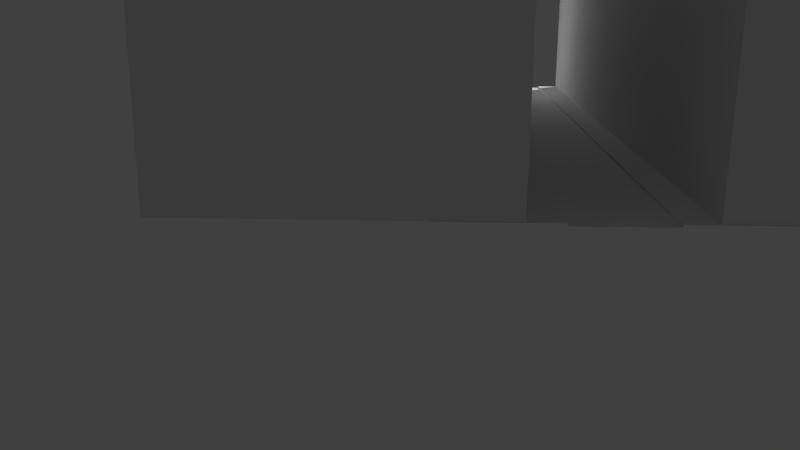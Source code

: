 # Source: all3.blend  (saved by Blender 2.78.0; exported with 4.5.12 LTS)
import bpy
from mathutils import Matrix  # noqa: F401  (used for matrix-valued properties, if any)

bpy.ops.wm.read_factory_settings(use_empty=True)
scene = bpy.context.scene
scene.name = 'Scene'

# ---- collections
col_collection_1 = bpy.data.collections.new('Collection 1'); scene.collection.children.link(col_collection_1)

# ---- materials (node trees are filled in below, after node groups)
mat_street = bpy.data.materials.new('street')
mat_street.alpha_threshold = 0.0
mat_street.use_transparent_shadow = False
mat_street.preview_render_type = 'FLAT'
mat_street.roughness = 0.5
mat_sidewalk = bpy.data.materials.new('sidewalk')
mat_sidewalk.alpha_threshold = 0.0
mat_sidewalk.use_transparent_shadow = False
mat_sidewalk.preview_render_type = 'FLAT'
mat_sidewalk.roughness = 0.5
mat_floor = bpy.data.materials.new('floor')
mat_floor.alpha_threshold = 0.0
mat_floor.use_transparent_shadow = False
mat_floor.preview_render_type = 'FLAT'
mat_floor.roughness = 0.5
mat_wall_007 = bpy.data.materials.new('Wall.007')
mat_wall_007.alpha_threshold = 0.0
mat_wall_007.use_transparent_shadow = False
mat_wall_007.preview_render_type = 'FLAT'
mat_wall_007.roughness = 0.5
mat_wall_007.line_color = (0.0, 0.0, 0.0, 1.0)
mat_top_009 = bpy.data.materials.new('Top.009')
mat_top_009.alpha_threshold = 0.0
mat_top_009.use_transparent_shadow = False
mat_top_009.preview_render_type = 'FLAT'
mat_top_009.roughness = 0.5
mat_shop = bpy.data.materials.new('Shop')
mat_shop.alpha_threshold = 0.0
mat_shop.use_transparent_shadow = False
mat_shop.preview_render_type = 'FLAT'
mat_shop.roughness = 0.5
mat_wall_009 = bpy.data.materials.new('Wall.009')
mat_wall_009.alpha_threshold = 0.0
mat_wall_009.use_transparent_shadow = False
mat_wall_009.preview_render_type = 'FLAT'
mat_wall_009.roughness = 0.5
mat_wall_009.line_color = (0.0, 0.0, 0.0, 1.0)
mat_top_011 = bpy.data.materials.new('Top.011')
mat_top_011.alpha_threshold = 0.0
mat_top_011.use_transparent_shadow = False
mat_top_011.preview_render_type = 'FLAT'
mat_top_011.roughness = 0.5
mat_shop_002 = bpy.data.materials.new('Shop.002')
mat_shop_002.alpha_threshold = 0.0
mat_shop_002.use_transparent_shadow = False
mat_shop_002.preview_render_type = 'FLAT'
mat_shop_002.roughness = 0.5
mat_wall_010 = bpy.data.materials.new('Wall.010')
mat_wall_010.alpha_threshold = 0.0
mat_wall_010.use_transparent_shadow = False
mat_wall_010.preview_render_type = 'FLAT'
mat_wall_010.roughness = 0.5
mat_top_012 = bpy.data.materials.new('Top.012')
mat_top_012.alpha_threshold = 0.0
mat_top_012.use_transparent_shadow = False
mat_top_012.preview_render_type = 'FLAT'
mat_top_012.roughness = 0.5
mat_bot_001 = bpy.data.materials.new('Bot.001')
mat_bot_001.alpha_threshold = 0.0
mat_bot_001.use_transparent_shadow = False
mat_bot_001.preview_render_type = 'FLAT'
mat_bot_001.roughness = 0.5
mat_wall_011 = bpy.data.materials.new('Wall.011')
mat_wall_011.alpha_threshold = 0.0
mat_wall_011.use_transparent_shadow = False
mat_wall_011.preview_render_type = 'FLAT'
mat_wall_011.roughness = 0.5
mat_wall_011.line_color = (0.0, 0.0, 0.0, 1.0)
mat_top_013 = bpy.data.materials.new('Top.013')
mat_top_013.alpha_threshold = 0.0
mat_top_013.use_transparent_shadow = False
mat_top_013.preview_render_type = 'FLAT'
mat_top_013.roughness = 0.5
mat_shop_003 = bpy.data.materials.new('Shop.003')
mat_shop_003.alpha_threshold = 0.0
mat_shop_003.use_transparent_shadow = False
mat_shop_003.preview_render_type = 'FLAT'
mat_shop_003.roughness = 0.5
mat_wall_013 = bpy.data.materials.new('Wall.013')
mat_wall_013.alpha_threshold = 0.0
mat_wall_013.use_transparent_shadow = False
mat_wall_013.preview_render_type = 'FLAT'
mat_wall_013.roughness = 0.5
mat_wall_013.line_color = (0.0, 0.0, 0.0, 1.0)
mat_top_015 = bpy.data.materials.new('Top.015')
mat_top_015.alpha_threshold = 0.0
mat_top_015.use_transparent_shadow = False
mat_top_015.preview_render_type = 'FLAT'
mat_top_015.roughness = 0.5
mat_shop_005 = bpy.data.materials.new('Shop.005')
mat_shop_005.alpha_threshold = 0.0
mat_shop_005.use_transparent_shadow = False
mat_shop_005.preview_render_type = 'FLAT'
mat_shop_005.roughness = 0.5
mat_wall = bpy.data.materials.new('Wall')
mat_wall.alpha_threshold = 0.0
mat_wall.use_transparent_shadow = False
mat_wall.preview_render_type = 'FLAT'
mat_wall.roughness = 0.5
mat_top = bpy.data.materials.new('Top')
mat_top.alpha_threshold = 0.0
mat_top.use_transparent_shadow = False
mat_top.preview_render_type = 'FLAT'
mat_top.roughness = 0.5
mat_bot_002 = bpy.data.materials.new('Bot.002')
mat_bot_002.alpha_threshold = 0.0
mat_bot_002.use_transparent_shadow = False
mat_bot_002.preview_render_type = 'FLAT'
mat_bot_002.roughness = 0.5

# ---- material node trees

# ---- world
world_world = bpy.data.worlds.new('World'); scene.world = world_world
world_world.color = (0.05088, 0.05088, 0.05088)
world_world.use_sun_shadow = False
world_world.sun_shadow_jitter_overblur = 0.0
world_world.cycles.sampling_method = 'MANUAL'

# ---- cameras
cam_camera = bpy.data.cameras.new('Camera')
cam_camera.clip_end = 100.0
cam_camera.lens = 35.0
cam_camera.sensor_width = 32.0
cam_camera.sensor_height = 18.0
cam_camera.ortho_scale = 7.314
cam_camera.dof.focus_distance = 0.0
cam_camera.dof.aperture_fstop = 128.0

# ---- meshes
me_plane = bpy.data.meshes.new('Plane')
me_plane.from_pydata([(-1.0, -1.0, 0.0), (1.0, -1.0, 0.0), (-1.0, 1.0, 0.0), (1.0, 1.0, 0.0), (-1.0, -0.3, 0.0), (1.0, -0.3, 0.0), (1.0, 0.285, 0.0), (-1.0, 0.285, 0.0), (-1.0, 0.285, 0.0), (-1.0, -0.3, 0.0), (1.0, -0.3, 0.0), (1.0, 0.285, 0.0), (-1.0, 0.285, -0.01497), (-1.0, -0.3, -0.01497), (1.0, -0.3, -0.01497), (1.0, 0.285, -0.01497), (1.0, 0.31, 0.0), (-1.0, 0.31, 0.0), (-1.0, -0.3245, 0.0), (1.0, -0.3245, 0.0)], [], [(17, 16, 3, 2), (18, 19, 5, 4), (7, 4, 9, 8), (11, 8, 12, 15), (6, 7, 8, 11), (5, 6, 11, 10), (4, 5, 10, 9), (13, 14, 15, 12), (9, 10, 14, 13), (7, 6, 16, 17), (0, 1, 19, 18)])
me_plane.polygons.foreach_set('material_index', [2, 1, 0, 1, 1, 0, 0, 0, 1, 1, 2])
_uv = me_plane.uv_layers.new(name='UVMap')
_uv.uv.foreach_set('vector', [-0.6672, 0.07625, 1.677, 0.07625, 1.677, 0.8897, -0.6672, 0.8897, -19.09, 0.2566, 20.11, 0.2565, 20.11, 0.4263, -19.08, 0.4264, -0.375, -5.218, -0.375, -5.218, -0.375, -5.218, -0.375, -5.218, 21.15, 0.4305, -20.0, 0.4305, -20.0, 0.2589, 21.15, 0.2589, -8.776, -5.308, 8.91, -5.308, 8.91, -5.308, -8.776, -5.308, -0.375, -5.218, -0.375, -5.218, -0.375, -5.218, -0.375, -5.218, 8.875, -5.001, -8.812, -5.001, -8.812, -5.001, 8.875, -5.001, -2.742, 0.7046, 3.781, 0.7046, 3.781, 0.4276, -2.742, 0.4276, 18.77, 0.4303, -16.55, 0.4303, -16.55, 0.2587, 18.76, 0.2587, -19.1, 0.2593, 20.1, 0.2593, 20.1, 0.4291, -19.09, 0.4291, -0.6672, 0.08354, 1.677, 0.08354, 1.677, 0.88, -0.6672, 0.88])
me_plane.materials.append(mat_street)
me_plane.materials.append(mat_sidewalk)
me_plane.materials.append(mat_floor)
me_plane.use_remesh_preserve_volume = False
me_plane.use_remesh_preserve_attributes = False
me_plane.use_mirror_vertex_groups = False
me_plane.update()
me_cube_010 = bpy.data.meshes.new('Cube.010')
me_cube_010.from_pydata([(-1.0, -1.0, 0.0), (-1.0, -1.0, 4.0), (-1.0, 1.0, 0.0), (-1.0, 1.0, 4.0), (1.0, -1.0, 0.0), (1.0, -1.0, 4.0), (1.0, 1.0, 0.0), (1.0, 1.0, 4.0), (-1.0, -1.0, 0.2), (-1.0, 1.0, 0.2), (1.0, 1.0, 0.2), (1.0, -1.0, 0.2), (-1.0, -1.0, 4.1), (-1.0, 1.0, 4.1), (1.0, -1.0, 4.1), (1.0, 1.0, 4.1), (-0.9716, -0.9716, 4.1), (-0.9716, 0.9716, 4.1), (0.9716, -0.9716, 4.1), (0.9716, 0.9716, 4.1), (-0.9716, -0.9716, 4.0), (-0.9716, 0.9716, 4.0), (0.9716, -0.9716, 4.0), (0.9716, 0.9716, 4.0)], [], [(8, 1, 3, 9), (9, 3, 7, 10), (10, 7, 5, 11), (11, 5, 1, 8), (4, 11, 8, 0), (6, 10, 11, 4), (2, 9, 10, 6), (0, 8, 9, 2), (7, 3, 13, 15), (5, 7, 15, 14), (3, 1, 12, 13), (1, 5, 14, 12), (12, 14, 18, 16), (15, 13, 17, 19), (14, 15, 19, 18), (13, 12, 16, 17), (18, 19, 23, 22), (17, 16, 20, 21), (16, 18, 22, 20), (19, 17, 21, 23), (20, 22, 23, 21)])
me_cube_010.polygons.foreach_set('material_index', [0, 0, 0, 0, 2, 2, 2, 2, 1, 1, 1, 1, 1, 1, 1, 1, 1, 1, 1, 1, 1])
_uv = me_cube_010.uv_layers.new(name='UVMap')
_uv.uv.foreach_set('vector', [1.634, -1.711, 1.634, 2.723, -0.7, 2.723, -0.7, -1.711, 1.637, -1.706, 1.637, 2.728, -0.697, 2.728, -0.697, -1.706, 1.639, -1.711, 1.639, 2.723, -0.6947, 2.723, -0.6947, -1.711, 1.644, -1.711, 1.644, 2.723, -0.6894, 2.723, -0.6894, -1.711, 4.034, 0.03343, 4.034, 1.013, -3.017, 1.013, -3.017, 0.03343, 4.034, -0.007923, 4.034, 0.9721, -3.017, 0.9721, -3.017, -0.00792, 4.034, 0.02494, 4.034, 1.005, -3.017, 1.005, -3.017, 0.02494, 4.034, 0.0005759, 4.034, 0.9806, -3.017, 0.9806, -3.017, 0.0005759, -2.305, -0.4983, -0.4109, -0.4133, -0.5057, -0.3046, -2.191, -0.3994, -2.305, 1.401, -2.305, -0.4983, -2.191, -0.3994, -2.21, 1.292, -0.4109, -0.4133, -0.4109, 1.486, -0.5246, 1.387, -0.5057, -0.3046, -0.4109, 1.486, -2.305, 1.401, -2.21, 1.292, -0.5246, 1.387, -0.5246, 1.387, -2.21, 1.292, -2.176, 1.265, -0.5525, 1.351, -2.191, -0.3994, -0.5057, -0.3046, -0.5401, -0.2779, -2.163, -0.3636, -2.21, 1.292, -2.191, -0.3994, -2.163, -0.3636, -2.176, 1.265, -0.5057, -0.3046, -0.5246, 1.387, -0.5525, 1.351, -0.5401, -0.2779, -2.176, 1.265, -2.163, -0.3636, -2.067, -0.2867, -2.101, 1.172, -0.5401, -0.2779, -0.5525, 1.351, -0.6487, 1.274, -0.6146, -0.185, -0.5525, 1.351, -2.176, 1.265, -2.101, 1.172, -0.6487, 1.274, -2.163, -0.3636, -0.5401, -0.2779, -0.6146, -0.185, -2.067, -0.2867, 3.288, -0.4555, 3.288, 1.105, 1.728, 1.105, 1.728, -0.4555])
me_cube_010.materials.append(mat_wall_007)
me_cube_010.materials.append(mat_top_009)
me_cube_010.materials.append(mat_shop)
me_cube_010.use_remesh_preserve_volume = False
me_cube_010.use_remesh_preserve_attributes = False
me_cube_010.use_mirror_vertex_groups = False
me_cube_010.update()
me_cube_012 = bpy.data.meshes.new('Cube.012')
me_cube_012.from_pydata([(-1.0, -1.0, 0.0), (-1.0, -1.0, 6.0), (-1.0, 1.0, 0.0), (-1.0, 1.0, 6.0), (1.0, -1.0, 0.0), (1.0, -1.0, 6.0), (1.0, 1.0, 0.0), (1.0, 1.0, 6.0), (-1.0, -1.0, 0.3), (-1.0, 1.0, 0.3), (1.0, 1.0, 0.3), (1.0, -1.0, 0.3), (-1.0, -1.0, 6.1), (-1.0, 1.0, 6.1), (1.0, -1.0, 6.1), (1.0, 1.0, 6.1), (-0.9649, -0.9649, 6.1), (-0.9649, 0.9649, 6.1), (0.9649, -0.9649, 6.1), (0.9649, 0.9649, 6.1), (-0.9649, -0.9649, 6.0), (-0.9649, 0.9649, 6.0), (0.9649, -0.9649, 6.0), (0.9649, 0.9649, 6.0), (-0.9649, -0.9649, 6.0), (-0.9649, 0.9649, 6.0), (0.9649, -0.9649, 6.0), (0.9649, 0.9649, 6.0)], [], [(8, 1, 3, 9), (9, 3, 7, 10), (10, 7, 5, 11), (11, 5, 1, 8), (6, 10, 11, 4), (4, 11, 8, 0), (2, 9, 10, 6), (0, 8, 9, 2), (7, 3, 13, 15), (5, 7, 15, 14), (3, 1, 12, 13), (1, 5, 14, 12), (12, 14, 18, 16), (15, 13, 17, 19), (14, 15, 19, 18), (13, 12, 16, 17), (18, 19, 23, 22), (17, 16, 20, 21), (16, 18, 22, 20), (19, 17, 21, 23), (22, 23, 27, 26), (21, 20, 24, 25), (20, 22, 26, 24), (23, 21, 25, 27), (24, 26, 27, 25)])
me_cube_012.polygons.foreach_set('material_index', [0, 0, 0, 0, 2, 2, 2, 2, 1, 1, 1, 1, 1, 1, 1, 1, 1, 1, 1, 1, 1, 1, 1, 1, 1])
_uv = me_cube_012.uv_layers.new(name='UVMap')
_uv.uv.foreach_set('vector', [1.001, -1.005, 1.001, 1.988, -0.001997, 1.988, -0.001997, -1.005, 1.007, -1.005, 1.007, 1.988, 0.003326, 1.988, 0.003327, -1.005, 1.005, -1.005, 1.005, 1.988, 0.001552, 1.988, 0.001552, -1.005, 1.003, -1.005, 1.003, 1.988, -0.000222, 1.988, -0.0002222, -1.005, 2.525, -0.02239, 2.525, 1.018, -1.497, 1.018, -1.497, -0.02239, 2.525, -0.02197, 2.525, 1.018, -1.497, 1.018, -1.497, -0.02197, -1.497, 1.018, -1.497, -0.02225, 2.525, -0.02225, 2.525, 1.018, -1.497, 1.018, -1.497, -0.02211, 2.525, -0.02211, 2.525, 1.018, 0.4851, 1.144, -0.7676, 1.097, -0.705, 1.024, 0.41, 1.079, 0.4851, -0.1114, 0.4851, 1.144, 0.41, 1.079, 0.4225, -0.03898, -0.7676, 1.097, -0.7676, -0.1581, -0.6924, -0.09322, -0.705, 1.024, -0.7676, -0.1581, 0.4851, -0.1114, 0.4225, -0.03898, -0.6924, -0.09322, -0.6924, -0.09322, 0.4225, -0.03898, 0.3992, -0.02076, -0.6736, -0.06908, 0.41, 1.079, -0.705, 1.024, -0.6817, 1.006, 0.3911, 1.055, 0.4225, -0.03898, 0.41, 1.079, 0.3911, 1.055, 0.3992, -0.02076, -0.705, 1.024, -0.6924, -0.09322, -0.6736, -0.06908, -0.6817, 1.006, 0.3992, -0.02076, 0.3911, 1.055, 0.341, 1.007, 0.3531, 0.02802, -0.6817, 1.006, -0.6736, -0.06908, -0.6234, -0.02191, -0.6355, 0.9575, -0.6736, -0.06908, 0.3992, -0.02076, 0.3531, 0.02802, -0.6234, -0.02191, 0.3911, 1.055, -0.6817, 1.006, -0.6355, 0.9575, 0.341, 1.007, 0.3531, 0.02802, 0.341, 1.007, 0.3199, 0.9888, 0.3351, 0.04838, -0.6355, 0.9575, -0.6234, -0.02191, -0.6023, -0.003259, -0.6175, 0.9371, -0.6234, -0.02191, 0.3531, 0.02802, 0.3351, 0.04838, -0.6023, -0.003259, 0.341, 1.007, -0.6355, 0.9575, -0.6175, 0.9371, 0.3199, 0.9888, 0.69, 0.04456, 1.715, 0.04456, 1.715, 1.07, 0.69, 1.07])
me_cube_012.materials.append(mat_wall_009)
me_cube_012.materials.append(mat_top_011)
me_cube_012.materials.append(mat_shop_002)
me_cube_012.use_remesh_preserve_volume = False
me_cube_012.use_remesh_preserve_attributes = False
me_cube_012.use_mirror_vertex_groups = False
me_cube_012.update()
me_cube_013 = bpy.data.meshes.new('Cube.013')
me_cube_013.from_pydata([(-1.0, -1.0, 0.0), (-1.0, -1.0, 2.0), (-1.0, 1.0, 0.0), (-1.0, 1.0, 2.0), (1.0, -1.0, 0.0), (1.0, -1.0, 2.0), (1.0, 1.0, 0.0), (1.0, 1.0, 2.0), (-1.0, -1.0, 0.2), (-1.0, 1.0, 0.2), (1.0, 1.0, 0.2), (1.0, -1.0, 0.2), (-1.0, -1.0, 2.1), (-1.0, 1.0, 2.1), (1.0, -1.0, 2.1), (1.0, 1.0, 2.1), (-0.97, -0.97, 2.1), (-0.97, 0.97, 2.1), (0.97, -0.97, 2.1), (0.97, 0.97, 2.1), (-0.97, -0.97, 2.0), (-0.97, 0.97, 2.0), (0.97, -0.97, 2.0), (0.97, 0.97, 2.0), (0.97, -0.97, 2.1), (0.97, 0.97, 2.1)], [(25, 24)], [(8, 1, 3, 9), (9, 3, 7, 10), (10, 7, 5, 11), (11, 5, 1, 8), (4, 11, 8, 0), (6, 10, 11, 4), (2, 9, 10, 6), (0, 8, 9, 2), (7, 3, 13, 15), (5, 7, 15, 14), (3, 1, 12, 13), (1, 5, 14, 12), (12, 14, 18, 16), (15, 13, 17, 19), (14, 15, 19, 18), (13, 12, 16, 17), (18, 19, 23, 22), (17, 16, 20, 21), (16, 18, 22, 20), (19, 17, 21, 23), (20, 22, 23, 21)])
me_cube_013.polygons.foreach_set('material_index', [0, 0, 0, 0, 2, 2, 2, 2, 1, 1, 1, 1, 1, 1, 1, 1, 1, 1, 1, 1, 1])
_uv = me_cube_013.uv_layers.new(name='UVMap')
_uv.uv.foreach_set('vector', [2.259, -1.24, 2.259, 2.353, -1.509, 2.353, -1.509, -1.24, 2.263, -1.24, 2.263, 2.353, -1.505, 2.353, -1.505, -1.24, 2.259, -1.239, 2.259, 2.354, -1.509, 2.354, -1.509, -1.239, 2.26, -1.24, 2.26, 2.353, -1.508, 2.353, -1.508, -1.24, 5.013, 0.005871, 5.013, 0.9815, -4.017, 0.9815, -4.017, 0.005868, 5.013, 0.006451, 5.013, 0.9821, -4.017, 0.9821, -4.017, 0.006448, 5.013, 0.005912, 5.013, 0.9815, -4.017, 0.9815, -4.017, 0.005912, 5.013, 0.006407, 5.013, 0.982, -4.017, 0.982, -4.017, 0.006407, 0.6546, 3.96, -5.892, 3.666, -5.564, 3.29, 0.2616, 3.618, 0.6546, -2.604, 0.6546, 3.96, 0.2616, 3.618, 0.3269, -2.228, -5.892, 3.666, -5.892, -2.897, -5.499, -2.556, -5.564, 3.29, -5.892, -2.897, 0.6546, -2.604, 0.3269, -2.228, -5.499, -2.556, -5.499, -2.556, 0.3269, -2.228, 0.2081, -2.136, -5.403, -2.432, 0.2616, 3.618, -5.564, 3.29, -5.445, 3.198, 0.1654, 3.494, 0.3269, -2.228, 0.2616, 3.618, 0.1654, 3.494, 0.2081, -2.136, -5.564, 3.29, -5.499, -2.556, -5.403, -2.432, -5.445, 3.198, 0.2081, -2.136, 0.1654, 3.494, -0.1679, 3.228, -0.04975, -1.814, -5.445, 3.198, -5.403, -2.432, -5.069, -2.166, -5.188, 2.876, -5.403, -2.432, 0.2081, -2.136, -0.04975, -1.814, -5.069, -2.166, 0.1654, 3.494, -5.445, 3.198, -5.188, 2.876, -0.1679, 3.228, 1.369, -2.358, 6.754, -2.358, 6.754, 3.028, 1.369, 3.028])
me_cube_013.materials.append(mat_wall_010)
me_cube_013.materials.append(mat_top_012)
me_cube_013.materials.append(mat_bot_001)
me_cube_013.use_remesh_preserve_volume = False
me_cube_013.use_remesh_preserve_attributes = False
me_cube_013.use_mirror_vertex_groups = False
me_cube_013.update()
me_cube_014 = bpy.data.meshes.new('Cube.014')
me_cube_014.from_pydata([(-1.0, -1.0, 0.0), (-1.0, -1.0, 4.0), (-1.0, 1.0, 0.0), (-1.0, 1.0, 4.0), (1.0, -1.0, 0.0), (1.0, -1.0, 4.0), (1.0, 1.0, 0.0), (1.0, 1.0, 4.0), (-1.0, -1.0, 0.2), (-1.0, 1.0, 0.2), (1.0, 1.0, 0.2), (1.0, -1.0, 0.2), (-1.0, -1.0, 4.1), (-1.0, 1.0, 4.1), (1.0, -1.0, 4.1), (1.0, 1.0, 4.1), (-0.9716, -0.9716, 4.1), (-0.9716, 0.9716, 4.1), (0.9716, -0.9716, 4.1), (0.9716, 0.9716, 4.1), (-0.9716, -0.9716, 4.0), (-0.9716, 0.9716, 4.0), (0.9716, -0.9716, 4.0), (0.9716, 0.9716, 4.0)], [], [(8, 1, 3, 9), (9, 3, 7, 10), (10, 7, 5, 11), (11, 5, 1, 8), (4, 11, 8, 0), (6, 10, 11, 4), (2, 9, 10, 6), (0, 8, 9, 2), (7, 3, 13, 15), (5, 7, 15, 14), (3, 1, 12, 13), (1, 5, 14, 12), (12, 14, 18, 16), (15, 13, 17, 19), (14, 15, 19, 18), (13, 12, 16, 17), (18, 19, 23, 22), (17, 16, 20, 21), (16, 18, 22, 20), (19, 17, 21, 23), (20, 22, 23, 21)])
me_cube_014.polygons.foreach_set('material_index', [0, 0, 0, 0, 2, 2, 2, 2, 1, 1, 1, 1, 1, 1, 1, 1, 1, 1, 1, 1, 1])
_uv = me_cube_014.uv_layers.new(name='UVMap')
_uv.uv.foreach_set('vector', [1.634, -1.711, 1.634, 2.723, -0.7, 2.723, -0.7, -1.711, 1.637, -1.706, 1.637, 2.728, -0.697, 2.728, -0.697, -1.706, 1.639, -1.711, 1.639, 2.723, -0.6947, 2.723, -0.6947, -1.711, 1.644, -1.711, 1.644, 2.723, -0.6894, 2.723, -0.6894, -1.711, 4.034, 0.03343, 4.034, 1.013, -3.017, 1.013, -3.017, 0.03343, 4.034, -0.007923, 4.034, 0.9721, -3.017, 0.9721, -3.017, -0.00792, 4.034, 0.02494, 4.034, 1.005, -3.017, 1.005, -3.017, 0.02494, 4.034, 0.0005759, 4.034, 0.9806, -3.017, 0.9806, -3.017, 0.0005759, -2.305, -0.4983, -0.4109, -0.4133, -0.5057, -0.3046, -2.191, -0.3994, -2.305, 1.401, -2.305, -0.4983, -2.191, -0.3994, -2.21, 1.292, -0.4109, -0.4133, -0.4109, 1.486, -0.5246, 1.387, -0.5057, -0.3046, -0.4109, 1.486, -2.305, 1.401, -2.21, 1.292, -0.5246, 1.387, -0.5246, 1.387, -2.21, 1.292, -2.176, 1.265, -0.5525, 1.351, -2.191, -0.3994, -0.5057, -0.3046, -0.5401, -0.2779, -2.163, -0.3636, -2.21, 1.292, -2.191, -0.3994, -2.163, -0.3636, -2.176, 1.265, -0.5057, -0.3046, -0.5246, 1.387, -0.5525, 1.351, -0.5401, -0.2779, -2.176, 1.265, -2.163, -0.3636, -2.067, -0.2867, -2.101, 1.172, -0.5401, -0.2779, -0.5525, 1.351, -0.6487, 1.274, -0.6146, -0.185, -0.5525, 1.351, -2.176, 1.265, -2.101, 1.172, -0.6487, 1.274, -2.163, -0.3636, -0.5401, -0.2779, -0.6146, -0.185, -2.067, -0.2867, 3.288, -0.4555, 3.288, 1.105, 1.728, 1.105, 1.728, -0.4555])
me_cube_014.materials.append(mat_wall_011)
me_cube_014.materials.append(mat_top_013)
me_cube_014.materials.append(mat_shop_003)
me_cube_014.use_remesh_preserve_volume = False
me_cube_014.use_remesh_preserve_attributes = False
me_cube_014.use_mirror_vertex_groups = False
me_cube_014.update()
me_cube_016 = bpy.data.meshes.new('Cube.016')
me_cube_016.from_pydata([(-1.0, -1.0, 0.0), (-1.0, -1.0, 6.0), (-1.0, 1.0, 0.0), (-1.0, 1.0, 6.0), (1.0, -1.0, 0.0), (1.0, -1.0, 6.0), (1.0, 1.0, 0.0), (1.0, 1.0, 6.0), (-1.0, -1.0, 0.3), (-1.0, 1.0, 0.3), (1.0, 1.0, 0.3), (1.0, -1.0, 0.3), (-1.0, -1.0, 6.1), (-1.0, 1.0, 6.1), (1.0, -1.0, 6.1), (1.0, 1.0, 6.1), (-0.9649, -0.9649, 6.1), (-0.9649, 0.9649, 6.1), (0.9649, -0.9649, 6.1), (0.9649, 0.9649, 6.1), (-0.9649, -0.9649, 6.0), (-0.9649, 0.9649, 6.0), (0.9649, -0.9649, 6.0), (0.9649, 0.9649, 6.0), (-0.9649, -0.9649, 6.0), (-0.9649, 0.9649, 6.0), (0.9649, -0.9649, 6.0), (0.9649, 0.9649, 6.0)], [], [(8, 1, 3, 9), (9, 3, 7, 10), (10, 7, 5, 11), (11, 5, 1, 8), (6, 10, 11, 4), (4, 11, 8, 0), (2, 9, 10, 6), (0, 8, 9, 2), (7, 3, 13, 15), (5, 7, 15, 14), (3, 1, 12, 13), (1, 5, 14, 12), (12, 14, 18, 16), (15, 13, 17, 19), (14, 15, 19, 18), (13, 12, 16, 17), (18, 19, 23, 22), (17, 16, 20, 21), (16, 18, 22, 20), (19, 17, 21, 23), (22, 23, 27, 26), (21, 20, 24, 25), (20, 22, 26, 24), (23, 21, 25, 27), (24, 26, 27, 25)])
me_cube_016.polygons.foreach_set('material_index', [0, 0, 0, 0, 2, 2, 2, 2, 1, 1, 1, 1, 1, 1, 1, 1, 1, 1, 1, 1, 1, 1, 1, 1, 1])
_uv = me_cube_016.uv_layers.new(name='UVMap')
_uv.uv.foreach_set('vector', [1.001, -1.005, 1.001, 1.988, -0.001997, 1.988, -0.001997, -1.005, 1.007, -1.005, 1.007, 1.988, 0.003326, 1.988, 0.003327, -1.005, 1.005, -1.005, 1.005, 1.988, 0.001552, 1.988, 0.001552, -1.005, 1.003, -1.005, 1.003, 1.988, -0.000222, 1.988, -0.0002222, -1.005, 2.525, -0.02239, 2.525, 1.018, -1.497, 1.018, -1.497, -0.02239, 2.525, -0.02197, 2.525, 1.018, -1.497, 1.018, -1.497, -0.02197, -1.497, 1.018, -1.497, -0.02225, 2.525, -0.02225, 2.525, 1.018, -1.497, 1.018, -1.497, -0.02211, 2.525, -0.02211, 2.525, 1.018, 0.4851, 1.144, -0.7676, 1.097, -0.705, 1.024, 0.41, 1.079, 0.4851, -0.1114, 0.4851, 1.144, 0.41, 1.079, 0.4225, -0.03898, -0.7676, 1.097, -0.7676, -0.1581, -0.6924, -0.09322, -0.705, 1.024, -0.7676, -0.1581, 0.4851, -0.1114, 0.4225, -0.03898, -0.6924, -0.09322, -0.6924, -0.09322, 0.4225, -0.03898, 0.3992, -0.02076, -0.6736, -0.06908, 0.41, 1.079, -0.705, 1.024, -0.6817, 1.006, 0.3911, 1.055, 0.4225, -0.03898, 0.41, 1.079, 0.3911, 1.055, 0.3992, -0.02076, -0.705, 1.024, -0.6924, -0.09322, -0.6736, -0.06908, -0.6817, 1.006, 0.3992, -0.02076, 0.3911, 1.055, 0.341, 1.007, 0.3531, 0.02802, -0.6817, 1.006, -0.6736, -0.06908, -0.6234, -0.02191, -0.6355, 0.9575, -0.6736, -0.06908, 0.3992, -0.02076, 0.3531, 0.02802, -0.6234, -0.02191, 0.3911, 1.055, -0.6817, 1.006, -0.6355, 0.9575, 0.341, 1.007, 0.3531, 0.02802, 0.341, 1.007, 0.3199, 0.9888, 0.3351, 0.04838, -0.6355, 0.9575, -0.6234, -0.02191, -0.6023, -0.003259, -0.6175, 0.9371, -0.6234, -0.02191, 0.3531, 0.02802, 0.3351, 0.04838, -0.6023, -0.003259, 0.341, 1.007, -0.6355, 0.9575, -0.6175, 0.9371, 0.3199, 0.9888, 0.69, 0.04456, 1.715, 0.04456, 1.715, 1.07, 0.69, 1.07])
me_cube_016.materials.append(mat_wall_013)
me_cube_016.materials.append(mat_top_015)
me_cube_016.materials.append(mat_shop_005)
me_cube_016.use_remesh_preserve_volume = False
me_cube_016.use_remesh_preserve_attributes = False
me_cube_016.use_mirror_vertex_groups = False
me_cube_016.update()
me_cube = bpy.data.meshes.new('Cube')
me_cube.from_pydata([(-1.0, -1.0, 0.0), (-1.0, -1.0, 2.0), (-1.0, 1.0, 0.0), (-1.0, 1.0, 2.0), (1.0, -1.0, 0.0), (1.0, -1.0, 2.0), (1.0, 1.0, 0.0), (1.0, 1.0, 2.0), (-1.0, -1.0, 0.2), (-1.0, 1.0, 0.2), (1.0, 1.0, 0.2), (1.0, -1.0, 0.2), (-1.0, -1.0, 2.1), (-1.0, 1.0, 2.1), (1.0, -1.0, 2.1), (1.0, 1.0, 2.1), (-0.97, -0.97, 2.1), (-0.97, 0.97, 2.1), (0.97, -0.97, 2.1), (0.97, 0.97, 2.1), (-0.97, -0.97, 2.0), (-0.97, 0.97, 2.0), (0.97, -0.97, 2.0), (0.97, 0.97, 2.0), (0.97, -0.97, 2.1), (0.97, 0.97, 2.1)], [(25, 24)], [(8, 1, 3, 9), (9, 3, 7, 10), (10, 7, 5, 11), (11, 5, 1, 8), (4, 11, 8, 0), (6, 10, 11, 4), (2, 9, 10, 6), (0, 8, 9, 2), (7, 3, 13, 15), (5, 7, 15, 14), (3, 1, 12, 13), (1, 5, 14, 12), (12, 14, 18, 16), (15, 13, 17, 19), (14, 15, 19, 18), (13, 12, 16, 17), (18, 19, 23, 22), (17, 16, 20, 21), (16, 18, 22, 20), (19, 17, 21, 23), (20, 22, 23, 21)])
me_cube.polygons.foreach_set('material_index', [0, 0, 0, 0, 2, 2, 2, 2, 1, 1, 1, 1, 1, 1, 1, 1, 1, 1, 1, 1, 1])
_uv = me_cube.uv_layers.new(name='UVMap')
_uv.uv.foreach_set('vector', [2.259, -1.24, 2.259, 2.353, -1.509, 2.353, -1.509, -1.24, 2.263, -1.24, 2.263, 2.353, -1.505, 2.353, -1.505, -1.24, 2.259, -1.239, 2.259, 2.354, -1.509, 2.354, -1.509, -1.239, 2.26, -1.24, 2.26, 2.353, -1.508, 2.353, -1.508, -1.24, 5.013, 0.005871, 5.013, 0.9815, -4.017, 0.9815, -4.017, 0.005868, 5.013, 0.006451, 5.013, 0.9821, -4.017, 0.9821, -4.017, 0.006448, 5.013, 0.005912, 5.013, 0.9815, -4.017, 0.9815, -4.017, 0.005912, 5.013, 0.006407, 5.013, 0.982, -4.017, 0.982, -4.017, 0.006407, 0.6546, 3.96, -5.892, 3.666, -5.564, 3.29, 0.2616, 3.618, 0.6546, -2.604, 0.6546, 3.96, 0.2616, 3.618, 0.3269, -2.228, -5.892, 3.666, -5.892, -2.897, -5.499, -2.556, -5.564, 3.29, -5.892, -2.897, 0.6546, -2.604, 0.3269, -2.228, -5.499, -2.556, -5.499, -2.556, 0.3269, -2.228, 0.2081, -2.136, -5.403, -2.432, 0.2616, 3.618, -5.564, 3.29, -5.445, 3.198, 0.1654, 3.494, 0.3269, -2.228, 0.2616, 3.618, 0.1654, 3.494, 0.2081, -2.136, -5.564, 3.29, -5.499, -2.556, -5.403, -2.432, -5.445, 3.198, 0.2081, -2.136, 0.1654, 3.494, -0.1679, 3.228, -0.04975, -1.814, -5.445, 3.198, -5.403, -2.432, -5.069, -2.166, -5.188, 2.876, -5.403, -2.432, 0.2081, -2.136, -0.04975, -1.814, -5.069, -2.166, 0.1654, 3.494, -5.445, 3.198, -5.188, 2.876, -0.1679, 3.228, 1.369, -2.358, 6.754, -2.358, 6.754, 3.028, 1.369, 3.028])
me_cube.materials.append(mat_wall)
me_cube.materials.append(mat_top)
me_cube.materials.append(mat_bot_002)
me_cube.use_remesh_preserve_volume = False
me_cube.use_remesh_preserve_attributes = False
me_cube.use_mirror_vertex_groups = False
me_cube.update()

# ---- objects
ob_plane = bpy.data.objects.new('Plane', me_plane)
ob_camera = bpy.data.objects.new('Camera', cam_camera)
ob_x3r = bpy.data.objects.new('X3R', me_cube_010)
ob_x2r = bpy.data.objects.new('X2R', me_cube_012)
ob_x1l = bpy.data.objects.new('X1L', me_cube_013)
ob_x3l = bpy.data.objects.new('X3L', me_cube_014)
ob_x2l = bpy.data.objects.new('X2L', me_cube_016)
ob_x1r = bpy.data.objects.new('X1R', me_cube)

# ---- transforms, parenting, visibility, modifiers, constraints
ob_plane.location = (0.0, 0.0, 0.0)
ob_plane.scale = (3.01, 1.0, 1.0)
ob_plane.lineart.crease_threshold = 0.0
ob_camera.location = (-7.353, 1.031, 1.201)
ob_camera.rotation_euler = (1.297, -0.005497, 4.741)
ob_camera.lock_rotations_4d = False
ob_camera.empty_display_type = 'ARROWS'
ob_camera.color = (0.0, 0.0, 0.0, 0.0)
ob_camera.display_type = 'WIRE'
ob_camera.lineart.crease_threshold = 0.0
ob_x3r.location = (2.0, -1.5, 0.0)
ob_x3r.lock_rotations_4d = False
ob_x3r.empty_display_type = 'ARROWS'
ob_x3r.lineart.crease_threshold = 0.0
ob_x2r.location = (0.0, -1.5, 0.0)
ob_x2r.lock_rotations_4d = False
ob_x2r.empty_display_type = 'ARROWS'
ob_x2r.lineart.crease_threshold = 0.0
ob_x1l.location = (-2.0, 1.5, 0.0)
ob_x1l.lock_rotations_4d = False
ob_x1l.empty_display_type = 'ARROWS'
ob_x1l.lineart.crease_threshold = 0.0
ob_x3l.location = (2.0, 1.5, 0.0)
ob_x3l.lock_rotations_4d = False
ob_x3l.empty_display_type = 'ARROWS'
ob_x3l.lineart.crease_threshold = 0.0
ob_x2l.location = (0.0, 1.5, 0.0)
ob_x2l.lock_rotations_4d = False
ob_x2l.empty_display_type = 'ARROWS'
ob_x2l.lineart.crease_threshold = 0.0
ob_x1r.location = (-2.0, -1.5, 0.0)
ob_x1r.lock_rotations_4d = False
ob_x1r.empty_display_type = 'ARROWS'
ob_x1r.lineart.crease_threshold = 0.0

# ---- collection membership
col_collection_1.objects.link(ob_plane)
col_collection_1.objects.link(ob_camera)
col_collection_1.objects.link(ob_x3r)
col_collection_1.objects.link(ob_x2r)
col_collection_1.objects.link(ob_x1l)
col_collection_1.objects.link(ob_x3l)
col_collection_1.objects.link(ob_x2l)
col_collection_1.objects.link(ob_x1r)

# ---- scene / render settings (as saved in the file)
scene.camera = ob_camera
scene.frame_start = 1; scene.frame_end = 250; scene.frame_set(2)
scene.render.engine = 'BLENDER_EEVEE_NEXT'
scene.render.resolution_percentage = 50
scene.render.dither_intensity = 0.0
scene.cycles.use_denoising = False
scene.cycles.samples = 128
scene.cycles.sampling_pattern = 'TABULATED_SOBOL'
scene.cycles.light_sampling_threshold = 0.0
scene.cycles.use_adaptive_sampling = False
scene.cycles.use_light_tree = False
scene.cycles.blur_glossy = 0.0
scene.cycles.sample_clamp_indirect = 0.0
scene.view_settings.view_transform = 'Standard'
bpy.context.view_layer.update()

# ---- added for rendering (the .blend has no usable light): sun
light_auto_sun = bpy.data.lights.new('AutoSun', 'SUN')
light_auto_sun.energy = 3.0
light_auto_sun.angle = 0.0523599
ob_auto_sun = bpy.data.objects.new('AutoSun', light_auto_sun)
scene.collection.objects.link(ob_auto_sun)
ob_auto_sun.rotation_euler = (0.872665, 0.174533, 0.523599)
bpy.context.view_layer.update()
